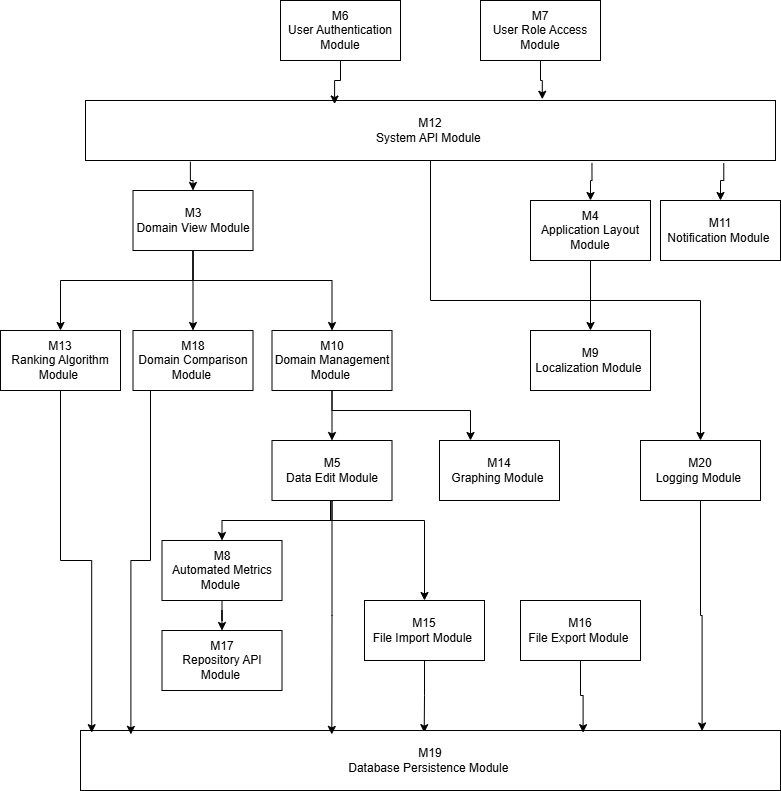

The diagram above was exported from draw.io. Its source (the exported page's mxGraphModel, read from the mxfile embedded in the PNG):
<mxGraphModel dx="2091" dy="941" grid="1" gridSize="10" guides="1" tooltips="1" connect="1" arrows="1" fold="1" page="1" pageScale="1" pageWidth="850" pageHeight="1100" math="0" shadow="0">
  <root>
    <mxCell id="0" />
    <mxCell id="1" parent="0" />
    <mxCell id="mnvjC0zIVrzIFRgDZJxq-72" style="edgeStyle=orthogonalEdgeStyle;rounded=0;orthogonalLoop=1;jettySize=auto;html=1;entryX=0.5;entryY=0;entryDx=0;entryDy=0;" parent="1" source="mnvjC0zIVrzIFRgDZJxq-1" target="mnvjC0zIVrzIFRgDZJxq-69" edge="1">
      <mxGeometry relative="1" as="geometry">
        <Array as="points">
          <mxPoint x="173" y="1130" />
          <mxPoint x="40" y="1130" />
        </Array>
      </mxGeometry>
    </mxCell>
    <mxCell id="mnvjC0zIVrzIFRgDZJxq-73" style="edgeStyle=orthogonalEdgeStyle;rounded=0;orthogonalLoop=1;jettySize=auto;html=1;entryX=0.5;entryY=0;entryDx=0;entryDy=0;" parent="1" source="mnvjC0zIVrzIFRgDZJxq-1" target="mnvjC0zIVrzIFRgDZJxq-70" edge="1">
      <mxGeometry relative="1" as="geometry" />
    </mxCell>
    <mxCell id="mnvjC0zIVrzIFRgDZJxq-74" style="edgeStyle=orthogonalEdgeStyle;rounded=0;orthogonalLoop=1;jettySize=auto;html=1;entryX=0.5;entryY=0;entryDx=0;entryDy=0;" parent="1" source="mnvjC0zIVrzIFRgDZJxq-1" target="mnvjC0zIVrzIFRgDZJxq-8" edge="1">
      <mxGeometry relative="1" as="geometry">
        <Array as="points">
          <mxPoint x="173" y="1130" />
          <mxPoint x="312" y="1130" />
        </Array>
      </mxGeometry>
    </mxCell>
    <mxCell id="mnvjC0zIVrzIFRgDZJxq-1" value="M3&lt;br&gt;Domain View Module" style="rounded=0;whiteSpace=wrap;html=1;" parent="1" vertex="1">
      <mxGeometry x="112.5" y="1040" width="120" height="60" as="geometry" />
    </mxCell>
    <mxCell id="mnvjC0zIVrzIFRgDZJxq-32" style="edgeStyle=orthogonalEdgeStyle;rounded=0;orthogonalLoop=1;jettySize=auto;html=1;" parent="1" source="mnvjC0zIVrzIFRgDZJxq-3" target="mnvjC0zIVrzIFRgDZJxq-6" edge="1">
      <mxGeometry relative="1" as="geometry" />
    </mxCell>
    <mxCell id="mnvjC0zIVrzIFRgDZJxq-45" style="edgeStyle=orthogonalEdgeStyle;rounded=0;orthogonalLoop=1;jettySize=auto;html=1;entryX=0.5;entryY=0;entryDx=0;entryDy=0;exitX=0.5;exitY=1;exitDx=0;exitDy=0;" parent="1" source="mnvjC0zIVrzIFRgDZJxq-3" target="mnvjC0zIVrzIFRgDZJxq-13" edge="1">
      <mxGeometry relative="1" as="geometry">
        <Array as="points">
          <mxPoint x="310" y="1350" />
          <mxPoint x="310" y="1370" />
          <mxPoint x="404" y="1370" />
        </Array>
      </mxGeometry>
    </mxCell>
    <mxCell id="mnvjC0zIVrzIFRgDZJxq-3" value="M5&lt;br&gt;Data Edit Module" style="rounded=0;whiteSpace=wrap;html=1;" parent="1" vertex="1">
      <mxGeometry x="251.5" y="1290" width="120" height="60" as="geometry" />
    </mxCell>
    <mxCell id="mnvjC0zIVrzIFRgDZJxq-4" value="M6&lt;br&gt;User Authentication Module" style="rounded=0;whiteSpace=wrap;html=1;" parent="1" vertex="1">
      <mxGeometry x="260" y="850" width="120" height="60" as="geometry" />
    </mxCell>
    <mxCell id="mnvjC0zIVrzIFRgDZJxq-5" value="M7&lt;br&gt;User Role Access Module" style="rounded=0;whiteSpace=wrap;html=1;" parent="1" vertex="1">
      <mxGeometry x="460" y="850" width="120" height="60" as="geometry" />
    </mxCell>
    <mxCell id="mnvjC0zIVrzIFRgDZJxq-27" style="edgeStyle=orthogonalEdgeStyle;rounded=0;orthogonalLoop=1;jettySize=auto;html=1;entryX=0.5;entryY=0;entryDx=0;entryDy=0;" parent="1" source="mnvjC0zIVrzIFRgDZJxq-6" target="mnvjC0zIVrzIFRgDZJxq-15" edge="1">
      <mxGeometry relative="1" as="geometry" />
    </mxCell>
    <mxCell id="mnvjC0zIVrzIFRgDZJxq-6" value="M8&lt;br&gt;Automated Metrics Module&amp;nbsp;" style="rounded=0;whiteSpace=wrap;html=1;" parent="1" vertex="1">
      <mxGeometry x="141.5" y="1390" width="120" height="60" as="geometry" />
    </mxCell>
    <mxCell id="mnvjC0zIVrzIFRgDZJxq-38" style="edgeStyle=orthogonalEdgeStyle;rounded=0;orthogonalLoop=1;jettySize=auto;html=1;entryX=0.5;entryY=0;entryDx=0;entryDy=0;" parent="1" source="mnvjC0zIVrzIFRgDZJxq-8" target="mnvjC0zIVrzIFRgDZJxq-3" edge="1">
      <mxGeometry relative="1" as="geometry" />
    </mxCell>
    <mxCell id="mnvjC0zIVrzIFRgDZJxq-49" style="edgeStyle=orthogonalEdgeStyle;rounded=0;orthogonalLoop=1;jettySize=auto;html=1;exitX=0.5;exitY=1;exitDx=0;exitDy=0;" parent="1" source="mnvjC0zIVrzIFRgDZJxq-8" target="mnvjC0zIVrzIFRgDZJxq-12" edge="1">
      <mxGeometry relative="1" as="geometry">
        <Array as="points">
          <mxPoint x="312" y="1260" />
          <mxPoint x="450" y="1260" />
        </Array>
      </mxGeometry>
    </mxCell>
    <mxCell id="mnvjC0zIVrzIFRgDZJxq-8" value="M10&lt;br&gt; Domain Management Module&amp;nbsp;" style="rounded=0;whiteSpace=wrap;html=1;" parent="1" vertex="1">
      <mxGeometry x="251.5" y="1180" width="120" height="60" as="geometry" />
    </mxCell>
    <mxCell id="mnvjC0zIVrzIFRgDZJxq-67" style="edgeStyle=orthogonalEdgeStyle;rounded=0;orthogonalLoop=1;jettySize=auto;html=1;entryX=0.5;entryY=0;entryDx=0;entryDy=0;" parent="1" source="mnvjC0zIVrzIFRgDZJxq-10" target="mnvjC0zIVrzIFRgDZJxq-65" edge="1">
      <mxGeometry relative="1" as="geometry" />
    </mxCell>
    <mxCell id="mnvjC0zIVrzIFRgDZJxq-10" value="M12&lt;br&gt;System API Module&amp;nbsp;" style="rounded=0;whiteSpace=wrap;html=1;" parent="1" vertex="1">
      <mxGeometry x="65" y="950" width="690" height="60" as="geometry" />
    </mxCell>
    <mxCell id="mnvjC0zIVrzIFRgDZJxq-12" value="M14&lt;br&gt;Graphing Module&amp;nbsp;" style="rounded=0;whiteSpace=wrap;html=1;" parent="1" vertex="1">
      <mxGeometry x="419" y="1290" width="120" height="60" as="geometry" />
    </mxCell>
    <mxCell id="mnvjC0zIVrzIFRgDZJxq-46" style="edgeStyle=orthogonalEdgeStyle;rounded=0;orthogonalLoop=1;jettySize=auto;html=1;entryX=0.491;entryY=0.036;entryDx=0;entryDy=0;entryPerimeter=0;" parent="1" source="mnvjC0zIVrzIFRgDZJxq-13" target="mnvjC0zIVrzIFRgDZJxq-43" edge="1">
      <mxGeometry relative="1" as="geometry" />
    </mxCell>
    <mxCell id="mnvjC0zIVrzIFRgDZJxq-13" value="M15&lt;br&gt;File Import Module&amp;nbsp;" style="rounded=0;whiteSpace=wrap;html=1;" parent="1" vertex="1">
      <mxGeometry x="344" y="1450" width="120" height="60" as="geometry" />
    </mxCell>
    <mxCell id="mnvjC0zIVrzIFRgDZJxq-14" value="M16&lt;br&gt;File Export Module&amp;nbsp;" style="rounded=0;whiteSpace=wrap;html=1;" parent="1" vertex="1">
      <mxGeometry x="500" y="1450" width="120" height="60" as="geometry" />
    </mxCell>
    <mxCell id="mnvjC0zIVrzIFRgDZJxq-15" value="M17&lt;br&gt;Repository API Module&amp;nbsp;" style="rounded=0;whiteSpace=wrap;html=1;" parent="1" vertex="1">
      <mxGeometry x="141.5" y="1480" width="120" height="60" as="geometry" />
    </mxCell>
    <mxCell id="mnvjC0zIVrzIFRgDZJxq-24" style="edgeStyle=orthogonalEdgeStyle;rounded=0;orthogonalLoop=1;jettySize=auto;html=1;exitX=0.5;exitY=1;exitDx=0;exitDy=0;" parent="1" source="mnvjC0zIVrzIFRgDZJxq-15" target="mnvjC0zIVrzIFRgDZJxq-15" edge="1">
      <mxGeometry relative="1" as="geometry" />
    </mxCell>
    <mxCell id="mnvjC0zIVrzIFRgDZJxq-28" style="edgeStyle=orthogonalEdgeStyle;rounded=0;orthogonalLoop=1;jettySize=auto;html=1;entryX=0.361;entryY=0.059;entryDx=0;entryDy=0;entryPerimeter=0;" parent="1" source="mnvjC0zIVrzIFRgDZJxq-4" target="mnvjC0zIVrzIFRgDZJxq-10" edge="1">
      <mxGeometry relative="1" as="geometry" />
    </mxCell>
    <mxCell id="mnvjC0zIVrzIFRgDZJxq-29" style="edgeStyle=orthogonalEdgeStyle;rounded=0;orthogonalLoop=1;jettySize=auto;html=1;entryX=0.662;entryY=-0.021;entryDx=0;entryDy=0;entryPerimeter=0;" parent="1" source="mnvjC0zIVrzIFRgDZJxq-5" target="mnvjC0zIVrzIFRgDZJxq-10" edge="1">
      <mxGeometry relative="1" as="geometry">
        <mxPoint x="495" y="900" as="targetPoint" />
      </mxGeometry>
    </mxCell>
    <mxCell id="mnvjC0zIVrzIFRgDZJxq-43" value="M19&lt;br&gt;Database Persistence Module&amp;nbsp;" style="rounded=0;whiteSpace=wrap;html=1;" parent="1" vertex="1">
      <mxGeometry x="60" y="1580" width="700" height="60" as="geometry" />
    </mxCell>
    <mxCell id="mnvjC0zIVrzIFRgDZJxq-50" style="edgeStyle=orthogonalEdgeStyle;rounded=0;orthogonalLoop=1;jettySize=auto;html=1;entryX=0.359;entryY=0.065;entryDx=0;entryDy=0;entryPerimeter=0;" parent="1" source="mnvjC0zIVrzIFRgDZJxq-3" target="mnvjC0zIVrzIFRgDZJxq-43" edge="1">
      <mxGeometry relative="1" as="geometry" />
    </mxCell>
    <mxCell id="mnvjC0zIVrzIFRgDZJxq-61" style="edgeStyle=orthogonalEdgeStyle;rounded=0;orthogonalLoop=1;jettySize=auto;html=1;" parent="1" source="mnvjC0zIVrzIFRgDZJxq-52" target="mnvjC0zIVrzIFRgDZJxq-53" edge="1">
      <mxGeometry relative="1" as="geometry" />
    </mxCell>
    <mxCell id="mnvjC0zIVrzIFRgDZJxq-52" value="M4&lt;br&gt;Application Layout Module" style="rounded=0;whiteSpace=wrap;html=1;" parent="1" vertex="1">
      <mxGeometry x="510" y="1050" width="120" height="60" as="geometry" />
    </mxCell>
    <mxCell id="mnvjC0zIVrzIFRgDZJxq-53" value="M9&lt;br&gt;Localization Module&amp;nbsp;" style="rounded=0;whiteSpace=wrap;html=1;" parent="1" vertex="1">
      <mxGeometry x="510" y="1180" width="120" height="60" as="geometry" />
    </mxCell>
    <mxCell id="mnvjC0zIVrzIFRgDZJxq-54" value="M11&lt;br&gt;Notification Module&amp;nbsp;" style="rounded=0;whiteSpace=wrap;html=1;" parent="1" vertex="1">
      <mxGeometry x="640" y="1050" width="120" height="60" as="geometry" />
    </mxCell>
    <mxCell id="mnvjC0zIVrzIFRgDZJxq-57" style="edgeStyle=orthogonalEdgeStyle;rounded=0;orthogonalLoop=1;jettySize=auto;html=1;exitX=0.152;exitY=1.021;exitDx=0;exitDy=0;exitPerimeter=0;" parent="1" source="mnvjC0zIVrzIFRgDZJxq-10" target="mnvjC0zIVrzIFRgDZJxq-1" edge="1">
      <mxGeometry relative="1" as="geometry">
        <mxPoint x="290" y="990" as="sourcePoint" />
      </mxGeometry>
    </mxCell>
    <mxCell id="mnvjC0zIVrzIFRgDZJxq-60" style="edgeStyle=orthogonalEdgeStyle;rounded=0;orthogonalLoop=1;jettySize=auto;html=1;exitX=0.734;exitY=1.041;exitDx=0;exitDy=0;exitPerimeter=0;" parent="1" source="mnvjC0zIVrzIFRgDZJxq-10" target="mnvjC0zIVrzIFRgDZJxq-52" edge="1">
      <mxGeometry relative="1" as="geometry" />
    </mxCell>
    <mxCell id="mnvjC0zIVrzIFRgDZJxq-62" style="edgeStyle=orthogonalEdgeStyle;rounded=0;orthogonalLoop=1;jettySize=auto;html=1;exitX=0.925;exitY=1.042;exitDx=0;exitDy=0;exitPerimeter=0;" parent="1" source="mnvjC0zIVrzIFRgDZJxq-10" target="mnvjC0zIVrzIFRgDZJxq-54" edge="1">
      <mxGeometry relative="1" as="geometry" />
    </mxCell>
    <mxCell id="mnvjC0zIVrzIFRgDZJxq-63" style="edgeStyle=orthogonalEdgeStyle;rounded=0;orthogonalLoop=1;jettySize=auto;html=1;entryX=0.718;entryY=0.036;entryDx=0;entryDy=0;entryPerimeter=0;" parent="1" source="mnvjC0zIVrzIFRgDZJxq-14" target="mnvjC0zIVrzIFRgDZJxq-43" edge="1">
      <mxGeometry relative="1" as="geometry" />
    </mxCell>
    <mxCell id="mnvjC0zIVrzIFRgDZJxq-65" value="M20&lt;br&gt;Logging Module&amp;nbsp;" style="rounded=0;whiteSpace=wrap;html=1;" parent="1" vertex="1">
      <mxGeometry x="620" y="1290" width="120" height="60" as="geometry" />
    </mxCell>
    <mxCell id="mnvjC0zIVrzIFRgDZJxq-66" style="edgeStyle=orthogonalEdgeStyle;rounded=0;orthogonalLoop=1;jettySize=auto;html=1;entryX=0.888;entryY=0.008;entryDx=0;entryDy=0;entryPerimeter=0;" parent="1" source="mnvjC0zIVrzIFRgDZJxq-65" target="mnvjC0zIVrzIFRgDZJxq-43" edge="1">
      <mxGeometry relative="1" as="geometry" />
    </mxCell>
    <mxCell id="mnvjC0zIVrzIFRgDZJxq-69" value="M13&lt;br&gt;Ranking Algorithm Module&amp;nbsp;" style="rounded=0;whiteSpace=wrap;html=1;" parent="1" vertex="1">
      <mxGeometry x="-20" y="1180" width="120" height="60" as="geometry" />
    </mxCell>
    <mxCell id="mnvjC0zIVrzIFRgDZJxq-70" value="M18&lt;br&gt;Domain Comparison Module&amp;nbsp;" style="rounded=0;whiteSpace=wrap;html=1;" parent="1" vertex="1">
      <mxGeometry x="112.5" y="1180" width="120" height="60" as="geometry" />
    </mxCell>
    <mxCell id="mnvjC0zIVrzIFRgDZJxq-75" style="edgeStyle=orthogonalEdgeStyle;rounded=0;orthogonalLoop=1;jettySize=auto;html=1;entryX=0.016;entryY=0.036;entryDx=0;entryDy=0;entryPerimeter=0;" parent="1" source="mnvjC0zIVrzIFRgDZJxq-69" target="mnvjC0zIVrzIFRgDZJxq-43" edge="1">
      <mxGeometry relative="1" as="geometry" />
    </mxCell>
    <mxCell id="mnvjC0zIVrzIFRgDZJxq-76" style="edgeStyle=orthogonalEdgeStyle;rounded=0;orthogonalLoop=1;jettySize=auto;html=1;entryX=0.072;entryY=0.065;entryDx=0;entryDy=0;entryPerimeter=0;" parent="1" source="mnvjC0zIVrzIFRgDZJxq-70" target="mnvjC0zIVrzIFRgDZJxq-43" edge="1">
      <mxGeometry relative="1" as="geometry">
        <Array as="points">
          <mxPoint x="130" y="1410" />
          <mxPoint x="110" y="1410" />
        </Array>
      </mxGeometry>
    </mxCell>
  </root>
</mxGraphModel>